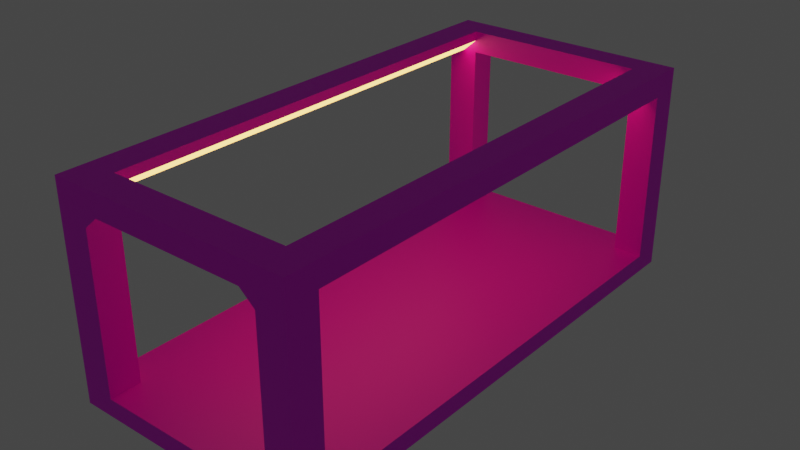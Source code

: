 # Source: Elevator.blend  (saved by Blender 2.92.15; exported with 4.5.12 LTS)
import bpy
from mathutils import Matrix  # noqa: F401  (used for matrix-valued properties, if any)

bpy.ops.wm.read_factory_settings(use_empty=True)
scene = bpy.context.scene
scene.name = 'Scene'

# ---- collections
col_collection = bpy.data.collections.new('Collection'); scene.collection.children.link(col_collection)

# ---- images (referenced by path relative to the original .blend; pixels are not part of the script)
import os
ASSET_DIR = os.environ.get("B2B_ASSET_DIR", "")  # directory of the original .blend (textures are referenced by path, not embedded)
HERE = os.path.dirname(os.path.abspath(__file__))  # packed textures are extracted next to this script under _unpacked/

def load_image(name, relpath, width, height, colorspace="sRGB"):
    """Load a texture the original file referenced (path relative to the .blend, or extracted next to this script)."""
    p = next((c for c in (os.path.join(HERE, relpath), os.path.join(ASSET_DIR, relpath)) if relpath and os.path.exists(c)), "")
    if p:
        img = bpy.data.images.load(p, check_existing=True)
        img.name = name
    else:  # same state as the original file: an image datablock whose file is absent (Cycles renders it pink)
        img = bpy.data.images.new(name, width, height)
        img.source = "FILE"
        img.filepath = "//" + (relpath or name)
    img.colorspace_settings.name = colorspace
    return img
img_texturescom_rustleak0033_1_m_jpg = load_image('TexturesCom_RustLeak0033_1_M.jpg', 'TexturesCom_RustLeak0033_1_M.jpg', 1024, 1024, 'sRGB')

# ---- materials (node trees are filled in below, after node groups)
mat_rust = bpy.data.materials.new('Rust')
mat_rust.use_transparent_shadow = False
mat_elevator_light = bpy.data.materials.new('Elevator light')
mat_elevator_light.use_transparent_shadow = False

# ---- material node trees
mat_rust.use_nodes = True; mat_rust.node_tree.nodes.clear()
_N = mat_rust.node_tree.nodes; _L = mat_rust.node_tree.links
n0 = _N.new('ShaderNodeBsdfPrincipled'); n0.name = 'Principled BSDF'; n0.location = (10, 300)
n0.distribution = 'GGX'
n0.subsurface_method = 'BURLEY'
n0.inputs[3].default_value = 1.45
n0.inputs[27].default_value = (0.0, 0.0, 0.0, 1.0)
n0.inputs[28].default_value = 1.0
n1 = _N.new('ShaderNodeOutputMaterial'); n1.name = 'Material Output'; n1.location = (300, 300)
n2 = _N.new('ShaderNodeTexImage'); n2.name = 'Image Texture'; n2.location = (-280, 280)
n2.image = img_texturescom_rustleak0033_1_m_jpg
_L.new(n0.outputs[0], n1.inputs[0])
_L.new(n2.outputs[0], n0.inputs[0])
n1.is_active_output = True
mat_elevator_light.use_nodes = True; mat_elevator_light.node_tree.nodes.clear()
_N = mat_elevator_light.node_tree.nodes; _L = mat_elevator_light.node_tree.links
n0 = _N.new('ShaderNodeOutputMaterial'); n0.name = 'Material Output'; n0.location = (300, 300)
n1 = _N.new('ShaderNodeEmission'); n1.name = 'Emission'; n1.location = (10, 300)
n1.inputs[0].default_value = (0.3931, 0.1952, 0.04988, 1.0)
n1.inputs[1].default_value = 10.0
_L.new(n1.outputs[0], n0.inputs[0])
n0.is_active_output = True

# ---- world
world_world = bpy.data.worlds.new('World'); scene.world = world_world
world_world.use_nodes = True; world_world.node_tree.nodes.clear()
_N = world_world.node_tree.nodes; _L = world_world.node_tree.links
n0 = _N.new('ShaderNodeOutputWorld'); n0.name = 'World Output'; n0.location = (300, 300)
n1 = _N.new('ShaderNodeBackground'); n1.name = 'Background'; n1.location = (10, 300)
n1.inputs[0].default_value = (0.05088, 0.05088, 0.05088, 1.0)
_L.new(n1.outputs[0], n0.inputs[0])
n0.is_active_output = True
world_world.color = (0.05088, 0.05088, 0.05088)
world_world.use_sun_shadow = False
world_world.sun_shadow_jitter_overblur = 0.0

# ---- meshes
me_cube = bpy.data.meshes.new('Cube')
me_cube.from_pydata([(-3.265, -10.55, 3.666), (-3.265, 4.676, 3.666), (3.858, -10.55, -2.481), (3.858, -10.55, 3.666), (-3.265, -10.55, -1.95), (-3.265, 4.676, -1.95), (3.858, 4.676, -1.95), (3.858, -10.55, -1.95), (-3.265, -10.55, 3.014), (-3.265, 4.676, 3.014), (3.858, 4.676, 3.014), (3.858, -10.55, 3.014), (-3.265, -9.643, 3.666), (3.858, -9.643, -2.481), (3.858, -9.643, 3.666), (3.858, -9.643, -1.95), (-3.265, -9.643, -1.95), (3.858, -9.643, 3.014), (-3.265, -9.643, 3.014), (-3.265, 3.853, 3.666), (-3.265, 3.853, -1.95), (-3.265, 3.853, 3.014), (3.858, 3.853, 3.666), (3.858, 3.853, -1.95), (3.858, 3.853, 3.014), (-2.345, 4.676, 3.666), (-2.345, -10.55, 3.666), (-2.345, -10.55, -1.95), (-2.345, 4.676, -1.95), (-2.345, 4.676, 3.014), (-2.345, -9.643, 3.666), (-2.345, 3.853, 3.666), (3.011, 4.676, 3.666), (3.011, -10.55, -2.481), (3.011, 4.676, -1.95), (3.011, 4.676, 3.014), (3.011, -9.643, 3.666), (3.011, 3.853, 3.666), (3.011, -10.55, 3.666), (3.011, -10.55, -1.95), (-3.265, 4.676, 3.014), (-3.265, 4.676, 3.666), (-2.345, 4.676, 3.666), (3.858, 4.676, 3.666), (3.858, 4.676, 3.014), (3.011, 4.676, 3.666), (3.011, 4.676, -1.95), (3.858, 4.676, -1.95), (3.858, 3.853, -1.95), (3.011, 3.853, -1.95), (-3.265, 3.853, -1.95), (-3.265, 4.676, -1.95), (3.858, -9.643, -1.95), (3.858, -10.55, -1.95), (-2.345, -10.55, -1.95), (-3.265, -10.55, -1.95), (-3.265, -9.643, -1.95), (3.011, -9.643, -1.95), (-2.345, 4.676, -1.95), (-2.345, -9.643, -1.95), (-2.345, 3.853, -1.95), (3.011, -10.55, -1.95), (-3.265, -10.55, -2.481), (-3.265, 4.676, -2.481), (3.858, -10.55, -2.481), (3.858, 4.676, -2.481), (-3.265, -9.643, -2.481), (3.858, -9.643, -2.481), (3.858, 3.853, -2.481), (-3.265, 3.853, -2.481), (-2.345, 4.676, -2.481), (-2.345, -10.55, -2.481), (3.011, -10.55, -2.481), (3.011, 4.676, -2.481), (-3.265, -9.643, -1.95), (-3.265, -10.55, -1.95), (-2.345, 4.676, -1.95), (-3.265, 4.676, -1.95), (3.858, 3.853, -1.95), (3.858, 4.676, -1.95), (3.011, -10.55, -1.95), (3.858, -10.55, -1.95), (-3.265, 3.853, -1.95), (3.858, -9.643, -1.95), (3.011, 4.676, -1.95), (-2.345, -10.55, -1.95), (-2.345, -10.55, 3.014), (-2.345, -9.643, 3.014), (3.011, -9.643, 3.014), (3.011, -10.55, 3.014), (-2.345, -9.643, 3.666), (-2.345, -9.643, 3.014), (3.011, -9.643, 3.666), (3.011, -9.643, 3.014), (-2.345, 3.853, 3.666), (-2.345, 3.853, 3.014), (3.011, 3.853, 3.666), (3.011, 3.853, 3.014), (-2.345, 4.676, 3.014), (-2.345, 3.853, 3.014), (3.011, 4.676, 3.014), (3.011, 3.853, 3.014), (-2.345, -10.55, 3.384), (-2.773, -10.55, 3.014), (-2.345, -10.55, 2.645), (-1.917, -10.55, 3.014), (3.44, -10.55, 3.014), (3.011, -10.55, 3.384), (2.583, -10.55, 3.014), (3.011, -10.55, 2.645), (-2.773, 4.676, 3.014), (-2.345, 4.676, 3.384), (3.011, 4.676, 3.384), (3.44, 4.676, 3.014), (3.858, 4.676, 3.666), (3.858, 4.676, 3.014), (3.011, 4.676, 3.666), (3.011, 4.676, 3.014)], [], [(65, 68, 67, 83, 78, 79), (34, 35, 10, 6), (20, 21, 9, 5), (4, 8, 18, 16), (0, 8, 40, 41), (3, 38, 45, 43), (26, 30, 59, 54), (6, 10, 24, 23), (32, 25, 31, 37), (5, 9, 29, 28), (62, 66, 69, 63, 77, 82, 74, 75), (36, 30, 26, 38), (102, 26, 42, 111), (9, 1, 25, 29), (36, 38, 61, 57), (2, 7, 39, 33), (38, 107, 112, 45), (47, 46, 49, 48), (8, 103, 102, 26, 0), (29, 25, 32, 35), (11, 3, 43, 44), (106, 11, 44, 113), (26, 0, 41, 42), (37, 22, 48, 49), (32, 37, 49, 46), (59, 56, 55, 54), (58, 51, 50, 60), (52, 57, 61, 53), (14, 36, 57, 52), (19, 31, 60, 50), (30, 12, 56, 59), (31, 25, 58, 60), (67, 68, 65, 73, 70, 63, 69, 66, 62, 71, 72, 64), (83, 81, 80, 85, 75, 74, 82, 77, 76, 84, 79, 78), (72, 71, 85, 80), (73, 65, 79, 84), (63, 70, 76, 77), (70, 73, 84, 76), (71, 62, 75, 85), (13, 15, 17, 11, 7, 2), (88, 87, 86, 89), (93, 92, 90, 91), (95, 94, 96, 97), (100, 98, 99, 101), (112, 107, 106, 113), (110, 103, 102, 111), (8, 103, 110, 40), (7, 11, 106, 107, 38, 26, 102, 103, 8, 4, 27, 104, 105, 108, 109, 39), (115, 114, 116, 117), (3, 38, 107, 106, 11)])
me_cube.polygons.foreach_set('material_index', [0, 0, 0, 0, 0, 0, 0, 0, 0, 0, 0, 0, 0, 0, 0, 0, 0, 0, 0, 0, 0, 0, 0, 0, 0, 0, 0, 0, 0, 0, 0, 0, 0, 0, 0, 0, 0, 0, 0, 0, 0, 0, 0, 0, 1, 1, 0, 0, 0, 0])
_uv = me_cube.uv_layers.new(name='UVMap')
_uv.uv.foreach_set('vector', [0.9999, 0.008043, 0.9458, 0.008043, 0.05942, 0.008043, 0.05942, 0.08567, 0.9458, 0.08567, 0.9999, 0.08567, 0.9998, 0.0001528, 0.9998, 0.7249, 0.8811, 0.7249, 0.8811, 0.0001528, 0.05415, 0.08645, 0.05415, 0.9391, 9.924e-05, 0.9391, 9.924e-05, 0.08645, 0.9999, 0.08645, 0.9999, 0.9391, 0.9406, 0.9391, 0.9406, 0.08645, 9.924e-05, 0.9981, 9.924e-05, 0.9391, 0.9999, 0.9391, 0.9999, 0.9981, 0.0001043, 0.1147, 0.1172, 0.1147, 0.1172, 0.9999, 0.0001047, 0.9999, 0.0001798, 0.1381, 0.0001798, 0.09472, 0.7445, 0.09472, 0.7445, 0.1381, 0.9999, 0.08567, 0.9999, 0.9498, 0.9458, 0.9498, 0.9458, 0.08567, 0.1761, 0.7803, 0.1761, 0.1147, 0.2294, 0.1147, 0.2294, 0.7803, 0.8808, 0.0001528, 0.8808, 0.7249, 0.7517, 0.7249, 0.7517, 0.0001528, 0.9999, 0.08645, 0.9406, 0.08645, 0.05415, 0.08645, 9.9e-05, 0.08645, 9.9e-05, 0.008826, 0.05415, 0.008826, 0.9406, 0.008826, 0.9999, 0.008826, 0.1174, 0.7803, 0.1174, 0.1147, 0.1759, 0.1147, 0.1759, 0.7803, 0.6135, 0.9677, 0.625, 0.9677, 0.625, 0.9677, 0.6135, 0.9677, 0.8808, 0.7249, 0.8808, 0.8201, 0.7517, 0.8201, 0.7517, 0.7249, 0.8942, 0.2254, 0.8942, 0.2689, 0.1499, 0.2689, 0.1499, 0.2254, 0.1481, 0.0001696, 0.1481, 0.09685, 0.0001699, 0.09685, 0.0001699, 0.0001695, 0.625, 0.7797, 0.6135, 0.7797, 0.6135, 0.7797, 0.625, 0.7797, 0.625, 0.5, 0.6547, 0.5, 0.6547, 0.5135, 0.625, 0.5135, 0.1162, 9.918e-05, 0.1162, 0.06799, 0.05042, 0.1271, 9.964e-05, 0.1271, 9.954e-05, 9.927e-05, 0.7517, 0.7249, 0.7517, 0.8201, 0.0001528, 0.8201, 0.0001528, 0.7249, 0.9999, 0.9498, 0.9999, 0.9978, 9.95e-05, 0.9978, 9.954e-05, 0.9498, 0.815, 0.8514, 0.815, 0.8943, 0.0001798, 0.8943, 0.0001798, 0.8514, 0.9857, 0.0001043, 0.9857, 0.1145, 0.0001043, 0.1145, 0.0001043, 0.0001043, 0.1499, 0.3562, 0.1499, 0.2692, 0.8942, 0.2692, 0.8942, 0.3562, 0.1499, 0.3957, 0.1499, 0.3562, 0.8942, 0.3562, 0.8942, 0.3957, 0.8427, 0.7352, 0.875, 0.7352, 0.875, 0.75, 0.8427, 0.75, 0.8427, 0.5, 0.875, 0.5, 0.875, 0.5135, 0.8427, 0.5135, 0.625, 0.7352, 0.6547, 0.7352, 0.6547, 0.75, 0.625, 0.75, 0.8942, 0.1385, 0.8942, 0.2254, 0.1499, 0.2254, 0.1499, 0.1385, 0.0001802, 0.1385, 0.1054, 0.1385, 0.1054, 0.807, 0.0001798, 0.807, 0.0001798, 0.09472, 0.0001798, 0.0001801, 0.7445, 0.0001798, 0.7445, 0.09472, 0.1054, 0.1385, 0.1495, 0.1385, 0.1495, 0.807, 0.1054, 0.807, 0.375, 0.7352, 0.375, 0.5135, 0.375, 0.5, 0.3453, 0.5, 0.1573, 0.5, 0.125, 0.5, 0.125, 0.5135, 0.125, 0.7352, 0.125, 0.75, 0.1573, 0.75, 0.3453, 0.75, 0.375, 0.75, 0.02572, 1.158, -0.03813, 1.158, -0.03813, 0.9898, -0.03813, -0.07697, -0.03813, -0.2603, 0.02572, -0.2603, 0.9799, -0.2603, 1.038, -0.2603, 1.038, -0.07697, 1.038, 0.9898, 1.038, 1.158, 0.9799, 1.158, 0.5498, 0.0001696, 0.5498, 0.8411, 0.4421, 0.8411, 0.4421, 0.0001695, 0.1189, 0.898, 0.0001528, 0.898, 0.0001528, 0.8204, 0.1189, 0.8204, 0.9995, 0.898, 0.8704, 0.898, 0.8704, 0.8204, 0.9995, 0.8204, 0.8704, 0.898, 0.1189, 0.898, 0.1189, 0.8204, 0.8704, 0.8204, 0.5498, 0.8411, 0.5498, 0.9856, 0.4421, 0.9856, 0.4421, 0.8411, 0.05942, 0.008043, 0.05942, 0.08567, 0.05942, 0.9498, 9.954e-05, 0.9498, 9.954e-05, 0.08567, 9.954e-05, 0.008043, 0.1174, 0.7803, 0.1174, 0.1147, 0.1759, 0.1147, 0.1759, 0.7803, 0.4418, 0.8411, 0.3097, 0.8411, 0.3097, 0.0001696, 0.4418, 0.0001695, 0.7517, 0.7249, 0.7517, 0.8201, 0.0001528, 0.8201, 0.0001528, 0.7249, 0.1761, 0.7803, 0.1761, 0.1147, 0.2294, 0.1147, 0.2294, 0.7803, 0.0001798, 0.8074, 0.815, 0.8074, 0.815, 0.8514, 0.0001798, 0.8514, 0.5985, 0.9677, 0.5985, 0.9677, 0.6135, 0.9677, 0.6135, 0.9677, 0.8946, 0.1385, 0.9508, 0.1385, 0.9508, 0.8703, 0.8946, 0.8703, 0.9999, 0.983, 0.1162, 0.983, 0.1162, 0.9253, 0.05042, 0.8662, 9.927e-05, 0.8662, 9.964e-05, 0.1271, 0.05042, 0.1271, 0.1162, 0.06799, 0.1162, 9.918e-05, 0.9999, 9.913e-05, 0.9999, 0.1271, 0.182, 0.1271, 0.1162, 0.1862, 0.1162, 0.8071, 0.182, 0.8662, 0.9999, 0.8662, 0.6981, 0.1192, 0.6981, 0.2378, 0.5501, 0.2378, 0.5501, 0.1192, 9.913e-05, 0.983, 9.927e-05, 0.8662, 0.05042, 0.8662, 0.1162, 0.9253, 0.1162, 0.983])
me_cube.materials.append(mat_rust)
me_cube.materials.append(mat_elevator_light)
me_cube.use_remesh_fix_poles = True
me_cube.use_remesh_preserve_attributes = False
me_cube.use_mirror_vertex_groups = False
me_cube.update()

# ---- objects
ob_cube = bpy.data.objects.new('Cube', me_cube)

# ---- transforms, parenting, visibility, modifiers, constraints
ob_cube.location = (0.0, 0.0, 2.0)
ob_cube.lineart.crease_threshold = 0.0

# ---- collection membership
col_collection.objects.link(ob_cube)

# ---- scene / render settings (as saved in the file)
scene.frame_start = 1; scene.frame_end = 250; scene.frame_set(1)
scene.render.engine = 'BLENDER_EEVEE_NEXT'
scene.cycles.use_denoising = False
scene.cycles.samples = 128
scene.cycles.sampling_pattern = 'TABULATED_SOBOL'
scene.cycles.use_adaptive_sampling = False
scene.cycles.use_light_tree = False
scene.view_settings.view_transform = 'Filmic'
bpy.context.view_layer.update()

# ---- added for rendering (the .blend has no active camera): camera
cam_auto = bpy.data.cameras.new('AutoCamera')
cam_auto.lens = 50.0
cam_auto.sensor_width = 36.0
cam_auto.clip_end = 1000.0
ob_auto_camera = bpy.data.objects.new('AutoCamera', cam_auto)
scene.collection.objects.link(ob_auto_camera)
ob_auto_camera.location = (16.8532, -22.8031, 15.8381)
ob_auto_camera.rotation_euler = (1.09748, -7.21219e-08, 0.694738)
scene.camera = ob_auto_camera
bpy.context.view_layer.update()
